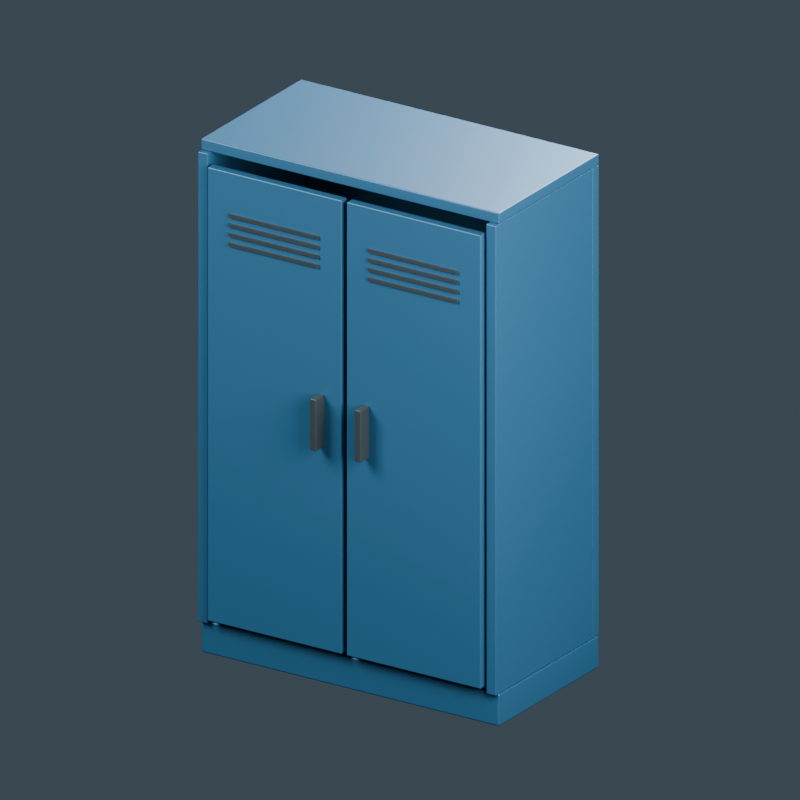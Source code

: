 # Source: tool-cabinet.blend  (saved by Blender 4.0.36; exported with 4.5.12 LTS)
import bpy
from mathutils import Matrix  # noqa: F401  (used for matrix-valued properties, if any)

bpy.ops.wm.read_factory_settings(use_empty=True)
scene = bpy.context.scene
scene.name = 'Scene'

# ---- materials (node trees are filled in below, after node groups)
mat_industrial_blue_enamel = bpy.data.materials.new('Industrial blue enamel')
mat_industrial_blue_enamel.diffuse_color = (0.02452, 0.1065, 0.2049, 1.0)
mat_galvanized_shelves = bpy.data.materials.new('Galvanized shelves')
mat_galvanized_shelves.diffuse_color = (0.2957, 0.3547, 0.3547, 1.0)
mat_black_handles = bpy.data.materials.new('Black handles')
mat_black_handles.diffuse_color = (0.02198, 0.03007, 0.0331, 1.0)

# ---- material node trees
mat_industrial_blue_enamel.use_nodes = True; mat_industrial_blue_enamel.node_tree.nodes.clear()
_N = mat_industrial_blue_enamel.node_tree.nodes; _L = mat_industrial_blue_enamel.node_tree.links
n0 = _N.new('ShaderNodeBsdfPrincipled'); n0.name = 'Principled BSDF'; n0.location = (10, 300)
n0.inputs[0].default_value = (0.02452, 0.1065, 0.2049, 1.0)
n0.inputs[1].default_value = 0.35
n0.inputs[2].default_value = 0.45
n0.inputs[3].default_value = 1.45
n1 = _N.new('ShaderNodeOutputMaterial'); n1.name = 'Material Output'; n1.location = (300, 300)
_L.new(n0.outputs[0], n1.inputs[0])
n1.is_active_output = True
mat_galvanized_shelves.use_nodes = True; mat_galvanized_shelves.node_tree.nodes.clear()
_N = mat_galvanized_shelves.node_tree.nodes; _L = mat_galvanized_shelves.node_tree.links
n0 = _N.new('ShaderNodeBsdfPrincipled'); n0.name = 'Principled BSDF'; n0.location = (10, 300)
n0.inputs[0].default_value = (0.2957, 0.3547, 0.3547, 1.0)
n0.inputs[1].default_value = 0.65
n0.inputs[2].default_value = 0.45
n0.inputs[3].default_value = 1.45
n1 = _N.new('ShaderNodeOutputMaterial'); n1.name = 'Material Output'; n1.location = (300, 300)
_L.new(n0.outputs[0], n1.inputs[0])
n1.is_active_output = True
mat_black_handles.use_nodes = True; mat_black_handles.node_tree.nodes.clear()
_N = mat_black_handles.node_tree.nodes; _L = mat_black_handles.node_tree.links
n0 = _N.new('ShaderNodeBsdfPrincipled'); n0.name = 'Principled BSDF'; n0.location = (10, 300)
n0.inputs[0].default_value = (0.02198, 0.03007, 0.0331, 1.0)
n0.inputs[2].default_value = 0.45
n0.inputs[3].default_value = 1.45
n1 = _N.new('ShaderNodeOutputMaterial'); n1.name = 'Material Output'; n1.location = (300, 300)
_L.new(n0.outputs[0], n1.inputs[0])
n1.is_active_output = True

# ---- world
world_slate_studio = bpy.data.worlds.new('Slate studio'); scene.world = world_slate_studio
world_slate_studio.use_nodes = True; world_slate_studio.node_tree.nodes.clear()
_N = world_slate_studio.node_tree.nodes; _L = world_slate_studio.node_tree.links
n0 = _N.new('ShaderNodeBackground'); n0.name = 'Background'; n0.location = (10, 300)
n0.inputs[0].default_value = (0.1, 0.14, 0.18, 1.0)
n0.inputs[1].default_value = 0.5
n1 = _N.new('ShaderNodeOutputWorld'); n1.name = 'World Output'; n1.location = (300, 300)
_L.new(n0.outputs[0], n1.inputs[0])
n1.is_active_output = True
world_slate_studio.use_sun_shadow = False
world_slate_studio.sun_shadow_jitter_overblur = 0.0

# ---- cameras
cam_camera = bpy.data.cameras.new('Camera')
cam_camera.type = 'ORTHO'
cam_camera.ortho_scale = 2.7

# ---- lights
light_area = bpy.data.lights.new('Area', 'AREA')
light_area.transmission_factor = 0.0
light_area.energy = 592.3
light_area.shadow_maximum_resolution = 0.006
light_area.use_absolute_resolution = True
light_area.size = 2.7
light_area.size_y = 1.0
light_area_001 = bpy.data.lights.new('Area.001', 'AREA')
light_area_001.transmission_factor = 0.0
light_area_001.energy = 410.1
light_area_001.shadow_maximum_resolution = 0.006
light_area_001.use_absolute_resolution = True
light_area_001.size = 2.7
light_area_001.size_y = 1.0
light_area_002 = bpy.data.lights.new('Area.002', 'AREA')
light_area_002.transmission_factor = 0.0
light_area_002.energy = 683.4
light_area_002.shadow_maximum_resolution = 0.006
light_area_002.use_absolute_resolution = True
light_area_002.size = 2.7
light_area_002.size_y = 1.0

# ---- meshes
me_cube = bpy.data.meshes.new('Cube')
me_cube.from_pydata([(-0.6, -0.31, -0.06), (-0.6, -0.31, 0.06), (-0.6, 0.31, -0.06), (-0.6, 0.31, 0.06), (0.6, -0.31, -0.06), (0.6, -0.31, 0.06), (0.6, 0.31, -0.06), (0.6, 0.31, 0.06)], [], [(0, 1, 3, 2), (2, 3, 7, 6), (6, 7, 5, 4), (4, 5, 1, 0), (2, 6, 4, 0), (7, 3, 1, 5)])
_uv = me_cube.uv_layers.new(name='UVMap')
_uv.uv.foreach_set('vector', [0.375, 0.0, 0.625, 0.0, 0.625, 0.25, 0.375, 0.25, 0.375, 0.25, 0.625, 0.25, 0.625, 0.5, 0.375, 0.5, 0.375, 0.5, 0.625, 0.5, 0.625, 0.75, 0.375, 0.75, 0.375, 0.75, 0.625, 0.75, 0.625, 1.0, 0.375, 1.0, 0.125, 0.5, 0.375, 0.5, 0.375, 0.75, 0.125, 0.75, 0.625, 0.5, 0.875, 0.5, 0.875, 0.75, 0.625, 0.75])
me_cube.materials.append(mat_industrial_blue_enamel)
me_cube.update()
me_cube_001 = bpy.data.meshes.new('Cube.001')
me_cube_001.from_pydata([(-0.6, -0.02, -0.86), (-0.6, -0.02, 0.86), (-0.6, 0.02, -0.86), (-0.6, 0.02, 0.86), (0.6, -0.02, -0.86), (0.6, -0.02, 0.86), (0.6, 0.02, -0.86), (0.6, 0.02, 0.86)], [], [(0, 1, 3, 2), (2, 3, 7, 6), (6, 7, 5, 4), (4, 5, 1, 0), (2, 6, 4, 0), (7, 3, 1, 5)])
_uv = me_cube_001.uv_layers.new(name='UVMap')
_uv.uv.foreach_set('vector', [0.375, 0.0, 0.625, 0.0, 0.625, 0.25, 0.375, 0.25, 0.375, 0.25, 0.625, 0.25, 0.625, 0.5, 0.375, 0.5, 0.375, 0.5, 0.625, 0.5, 0.625, 0.75, 0.375, 0.75, 0.375, 0.75, 0.625, 0.75, 0.625, 1.0, 0.375, 1.0, 0.125, 0.5, 0.375, 0.5, 0.375, 0.75, 0.125, 0.75, 0.625, 0.5, 0.875, 0.5, 0.875, 0.75, 0.625, 0.75])
me_cube_001.materials.append(mat_industrial_blue_enamel)
me_cube_001.update()
me_cube_002 = bpy.data.meshes.new('Cube.002')
me_cube_002.from_pydata([(-0.02, -0.3, -0.86), (-0.02, -0.3, 0.86), (-0.02, 0.3, -0.86), (-0.02, 0.3, 0.86), (0.02, -0.3, -0.86), (0.02, -0.3, 0.86), (0.02, 0.3, -0.86), (0.02, 0.3, 0.86)], [], [(0, 1, 3, 2), (2, 3, 7, 6), (6, 7, 5, 4), (4, 5, 1, 0), (2, 6, 4, 0), (7, 3, 1, 5)])
_uv = me_cube_002.uv_layers.new(name='UVMap')
_uv.uv.foreach_set('vector', [0.375, 0.0, 0.625, 0.0, 0.625, 0.25, 0.375, 0.25, 0.375, 0.25, 0.625, 0.25, 0.625, 0.5, 0.375, 0.5, 0.375, 0.5, 0.625, 0.5, 0.625, 0.75, 0.375, 0.75, 0.375, 0.75, 0.625, 0.75, 0.625, 1.0, 0.375, 1.0, 0.125, 0.5, 0.375, 0.5, 0.375, 0.75, 0.125, 0.75, 0.625, 0.5, 0.875, 0.5, 0.875, 0.75, 0.625, 0.75])
me_cube_002.materials.append(mat_industrial_blue_enamel)
me_cube_002.update()
me_cube_003 = bpy.data.meshes.new('Cube.003')
me_cube_003.from_pydata([(-0.02, -0.3, -0.86), (-0.02, -0.3, 0.86), (-0.02, 0.3, -0.86), (-0.02, 0.3, 0.86), (0.02, -0.3, -0.86), (0.02, -0.3, 0.86), (0.02, 0.3, -0.86), (0.02, 0.3, 0.86)], [], [(0, 1, 3, 2), (2, 3, 7, 6), (6, 7, 5, 4), (4, 5, 1, 0), (2, 6, 4, 0), (7, 3, 1, 5)])
_uv = me_cube_003.uv_layers.new(name='UVMap')
_uv.uv.foreach_set('vector', [0.375, 0.0, 0.625, 0.0, 0.625, 0.25, 0.375, 0.25, 0.375, 0.25, 0.625, 0.25, 0.625, 0.5, 0.375, 0.5, 0.375, 0.5, 0.625, 0.5, 0.625, 0.75, 0.375, 0.75, 0.375, 0.75, 0.625, 0.75, 0.625, 1.0, 0.375, 1.0, 0.125, 0.5, 0.375, 0.5, 0.375, 0.75, 0.125, 0.75, 0.625, 0.5, 0.875, 0.5, 0.875, 0.75, 0.625, 0.75])
me_cube_003.materials.append(mat_industrial_blue_enamel)
me_cube_003.update()
me_cube_004 = bpy.data.meshes.new('Cube.004')
me_cube_004.from_pydata([(-0.6, -0.31, -0.02), (-0.6, -0.31, 0.02), (-0.6, 0.31, -0.02), (-0.6, 0.31, 0.02), (0.6, -0.31, -0.02), (0.6, -0.31, 0.02), (0.6, 0.31, -0.02), (0.6, 0.31, 0.02)], [], [(0, 1, 3, 2), (2, 3, 7, 6), (6, 7, 5, 4), (4, 5, 1, 0), (2, 6, 4, 0), (7, 3, 1, 5)])
_uv = me_cube_004.uv_layers.new(name='UVMap')
_uv.uv.foreach_set('vector', [0.375, 0.0, 0.625, 0.0, 0.625, 0.25, 0.375, 0.25, 0.375, 0.25, 0.625, 0.25, 0.625, 0.5, 0.375, 0.5, 0.375, 0.5, 0.625, 0.5, 0.625, 0.75, 0.375, 0.75, 0.375, 0.75, 0.625, 0.75, 0.625, 1.0, 0.375, 1.0, 0.125, 0.5, 0.375, 0.5, 0.375, 0.75, 0.125, 0.75, 0.625, 0.5, 0.875, 0.5, 0.875, 0.75, 0.625, 0.75])
me_cube_004.materials.append(mat_industrial_blue_enamel)
me_cube_004.update()
me_cube_005 = bpy.data.meshes.new('Cube.005')
me_cube_005.from_pydata([(-0.55, -0.265, -0.0125), (-0.55, -0.265, 0.0125), (-0.55, 0.265, -0.0125), (-0.55, 0.265, 0.0125), (0.55, -0.265, -0.0125), (0.55, -0.265, 0.0125), (0.55, 0.265, -0.0125), (0.55, 0.265, 0.0125)], [], [(0, 1, 3, 2), (2, 3, 7, 6), (6, 7, 5, 4), (4, 5, 1, 0), (2, 6, 4, 0), (7, 3, 1, 5)])
_uv = me_cube_005.uv_layers.new(name='UVMap')
_uv.uv.foreach_set('vector', [0.375, 0.0, 0.625, 0.0, 0.625, 0.25, 0.375, 0.25, 0.375, 0.25, 0.625, 0.25, 0.625, 0.5, 0.375, 0.5, 0.375, 0.5, 0.625, 0.5, 0.625, 0.75, 0.375, 0.75, 0.375, 0.75, 0.625, 0.75, 0.625, 1.0, 0.375, 1.0, 0.125, 0.5, 0.375, 0.5, 0.375, 0.75, 0.125, 0.75, 0.625, 0.5, 0.875, 0.5, 0.875, 0.75, 0.625, 0.75])
me_cube_005.materials.append(mat_galvanized_shelves)
me_cube_005.update()
me_cube_006 = bpy.data.meshes.new('Cube.006')
me_cube_006.from_pydata([(-0.55, -0.265, -0.0125), (-0.55, -0.265, 0.0125), (-0.55, 0.265, -0.0125), (-0.55, 0.265, 0.0125), (0.55, -0.265, -0.0125), (0.55, -0.265, 0.0125), (0.55, 0.265, -0.0125), (0.55, 0.265, 0.0125)], [], [(0, 1, 3, 2), (2, 3, 7, 6), (6, 7, 5, 4), (4, 5, 1, 0), (2, 6, 4, 0), (7, 3, 1, 5)])
_uv = me_cube_006.uv_layers.new(name='UVMap')
_uv.uv.foreach_set('vector', [0.375, 0.0, 0.625, 0.0, 0.625, 0.25, 0.375, 0.25, 0.375, 0.25, 0.625, 0.25, 0.625, 0.5, 0.375, 0.5, 0.375, 0.5, 0.625, 0.5, 0.625, 0.75, 0.375, 0.75, 0.375, 0.75, 0.625, 0.75, 0.625, 1.0, 0.375, 1.0, 0.125, 0.5, 0.375, 0.5, 0.375, 0.75, 0.125, 0.75, 0.625, 0.5, 0.875, 0.5, 0.875, 0.75, 0.625, 0.75])
me_cube_006.materials.append(mat_galvanized_shelves)
me_cube_006.update()
me_cube_007 = bpy.data.meshes.new('Cube.007')
me_cube_007.from_pydata([(-0.55, -0.265, -0.0125), (-0.55, -0.265, 0.0125), (-0.55, 0.265, -0.0125), (-0.55, 0.265, 0.0125), (0.55, -0.265, -0.0125), (0.55, -0.265, 0.0125), (0.55, 0.265, -0.0125), (0.55, 0.265, 0.0125)], [], [(0, 1, 3, 2), (2, 3, 7, 6), (6, 7, 5, 4), (4, 5, 1, 0), (2, 6, 4, 0), (7, 3, 1, 5)])
_uv = me_cube_007.uv_layers.new(name='UVMap')
_uv.uv.foreach_set('vector', [0.375, 0.0, 0.625, 0.0, 0.625, 0.25, 0.375, 0.25, 0.375, 0.25, 0.625, 0.25, 0.625, 0.5, 0.375, 0.5, 0.375, 0.5, 0.625, 0.5, 0.625, 0.75, 0.375, 0.75, 0.375, 0.75, 0.625, 0.75, 0.625, 1.0, 0.375, 1.0, 0.125, 0.5, 0.375, 0.5, 0.375, 0.75, 0.125, 0.75, 0.625, 0.5, 0.875, 0.5, 0.875, 0.75, 0.625, 0.75])
me_cube_007.materials.append(mat_galvanized_shelves)
me_cube_007.update()
me_cube_008 = bpy.data.meshes.new('Cube.008')
me_cube_008.from_pydata([(-0.27, -0.0175, -0.83), (-0.27, -0.0175, 0.83), (-0.27, 0.0175, -0.83), (-0.27, 0.0175, 0.83), (0.27, -0.0175, -0.83), (0.27, -0.0175, 0.83), (0.27, 0.0175, -0.83), (0.27, 0.0175, 0.83)], [], [(0, 1, 3, 2), (2, 3, 7, 6), (6, 7, 5, 4), (4, 5, 1, 0), (2, 6, 4, 0), (7, 3, 1, 5)])
_uv = me_cube_008.uv_layers.new(name='UVMap')
_uv.uv.foreach_set('vector', [0.375, 0.0, 0.625, 0.0, 0.625, 0.25, 0.375, 0.25, 0.375, 0.25, 0.625, 0.25, 0.625, 0.5, 0.375, 0.5, 0.375, 0.5, 0.625, 0.5, 0.625, 0.75, 0.375, 0.75, 0.375, 0.75, 0.625, 0.75, 0.625, 1.0, 0.375, 1.0, 0.125, 0.5, 0.375, 0.5, 0.375, 0.75, 0.125, 0.75, 0.625, 0.5, 0.875, 0.5, 0.875, 0.75, 0.625, 0.75])
me_cube_008.materials.append(mat_industrial_blue_enamel)
me_cube_008.update()
me_cube_009 = bpy.data.meshes.new('Cube.009')
me_cube_009.from_pydata([(-0.0125, -0.0275, -0.095), (-0.0125, -0.0275, 0.095), (-0.0125, 0.0275, -0.095), (-0.0125, 0.0275, 0.095), (0.0125, -0.0275, -0.095), (0.0125, -0.0275, 0.095), (0.0125, 0.0275, -0.095), (0.0125, 0.0275, 0.095)], [], [(0, 1, 3, 2), (2, 3, 7, 6), (6, 7, 5, 4), (4, 5, 1, 0), (2, 6, 4, 0), (7, 3, 1, 5)])
_uv = me_cube_009.uv_layers.new(name='UVMap')
_uv.uv.foreach_set('vector', [0.375, 0.0, 0.625, 0.0, 0.625, 0.25, 0.375, 0.25, 0.375, 0.25, 0.625, 0.25, 0.625, 0.5, 0.375, 0.5, 0.375, 0.5, 0.625, 0.5, 0.625, 0.75, 0.375, 0.75, 0.375, 0.75, 0.625, 0.75, 0.625, 1.0, 0.375, 1.0, 0.125, 0.5, 0.375, 0.5, 0.375, 0.75, 0.125, 0.75, 0.625, 0.5, 0.875, 0.5, 0.875, 0.75, 0.625, 0.75])
me_cube_009.materials.append(mat_black_handles)
me_cube_009.update()
me_cube_010 = bpy.data.meshes.new('Cube.010')
me_cube_010.from_pydata([(-0.18, -0.004, -0.006), (-0.18, -0.004, 0.006), (-0.18, 0.004, -0.006), (-0.18, 0.004, 0.006), (0.18, -0.004, -0.006), (0.18, -0.004, 0.006), (0.18, 0.004, -0.006), (0.18, 0.004, 0.006)], [], [(0, 1, 3, 2), (2, 3, 7, 6), (6, 7, 5, 4), (4, 5, 1, 0), (2, 6, 4, 0), (7, 3, 1, 5)])
_uv = me_cube_010.uv_layers.new(name='UVMap')
_uv.uv.foreach_set('vector', [0.375, 0.0, 0.625, 0.0, 0.625, 0.25, 0.375, 0.25, 0.375, 0.25, 0.625, 0.25, 0.625, 0.5, 0.375, 0.5, 0.375, 0.5, 0.625, 0.5, 0.625, 0.75, 0.375, 0.75, 0.375, 0.75, 0.625, 0.75, 0.625, 1.0, 0.375, 1.0, 0.125, 0.5, 0.375, 0.5, 0.375, 0.75, 0.125, 0.75, 0.625, 0.5, 0.875, 0.5, 0.875, 0.75, 0.625, 0.75])
me_cube_010.materials.append(mat_black_handles)
me_cube_010.update()
me_cube_011 = bpy.data.meshes.new('Cube.011')
me_cube_011.from_pydata([(-0.18, -0.004, -0.006), (-0.18, -0.004, 0.006), (-0.18, 0.004, -0.006), (-0.18, 0.004, 0.006), (0.18, -0.004, -0.006), (0.18, -0.004, 0.006), (0.18, 0.004, -0.006), (0.18, 0.004, 0.006)], [], [(0, 1, 3, 2), (2, 3, 7, 6), (6, 7, 5, 4), (4, 5, 1, 0), (2, 6, 4, 0), (7, 3, 1, 5)])
_uv = me_cube_011.uv_layers.new(name='UVMap')
_uv.uv.foreach_set('vector', [0.375, 0.0, 0.625, 0.0, 0.625, 0.25, 0.375, 0.25, 0.375, 0.25, 0.625, 0.25, 0.625, 0.5, 0.375, 0.5, 0.375, 0.5, 0.625, 0.5, 0.625, 0.75, 0.375, 0.75, 0.375, 0.75, 0.625, 0.75, 0.625, 1.0, 0.375, 1.0, 0.125, 0.5, 0.375, 0.5, 0.375, 0.75, 0.125, 0.75, 0.625, 0.5, 0.875, 0.5, 0.875, 0.75, 0.625, 0.75])
me_cube_011.materials.append(mat_black_handles)
me_cube_011.update()
me_cube_012 = bpy.data.meshes.new('Cube.012')
me_cube_012.from_pydata([(-0.18, -0.004, -0.006), (-0.18, -0.004, 0.006), (-0.18, 0.004, -0.006), (-0.18, 0.004, 0.006), (0.18, -0.004, -0.006), (0.18, -0.004, 0.006), (0.18, 0.004, -0.006), (0.18, 0.004, 0.006)], [], [(0, 1, 3, 2), (2, 3, 7, 6), (6, 7, 5, 4), (4, 5, 1, 0), (2, 6, 4, 0), (7, 3, 1, 5)])
_uv = me_cube_012.uv_layers.new(name='UVMap')
_uv.uv.foreach_set('vector', [0.375, 0.0, 0.625, 0.0, 0.625, 0.25, 0.375, 0.25, 0.375, 0.25, 0.625, 0.25, 0.625, 0.5, 0.375, 0.5, 0.375, 0.5, 0.625, 0.5, 0.625, 0.75, 0.375, 0.75, 0.375, 0.75, 0.625, 0.75, 0.625, 1.0, 0.375, 1.0, 0.125, 0.5, 0.375, 0.5, 0.375, 0.75, 0.125, 0.75, 0.625, 0.5, 0.875, 0.5, 0.875, 0.75, 0.625, 0.75])
me_cube_012.materials.append(mat_black_handles)
me_cube_012.update()
me_cube_013 = bpy.data.meshes.new('Cube.013')
me_cube_013.from_pydata([(-0.18, -0.004, -0.006), (-0.18, -0.004, 0.006), (-0.18, 0.004, -0.006), (-0.18, 0.004, 0.006), (0.18, -0.004, -0.006), (0.18, -0.004, 0.006), (0.18, 0.004, -0.006), (0.18, 0.004, 0.006)], [], [(0, 1, 3, 2), (2, 3, 7, 6), (6, 7, 5, 4), (4, 5, 1, 0), (2, 6, 4, 0), (7, 3, 1, 5)])
_uv = me_cube_013.uv_layers.new(name='UVMap')
_uv.uv.foreach_set('vector', [0.375, 0.0, 0.625, 0.0, 0.625, 0.25, 0.375, 0.25, 0.375, 0.25, 0.625, 0.25, 0.625, 0.5, 0.375, 0.5, 0.375, 0.5, 0.625, 0.5, 0.625, 0.75, 0.375, 0.75, 0.375, 0.75, 0.625, 0.75, 0.625, 1.0, 0.375, 1.0, 0.125, 0.5, 0.375, 0.5, 0.375, 0.75, 0.125, 0.75, 0.625, 0.5, 0.875, 0.5, 0.875, 0.75, 0.625, 0.75])
me_cube_013.materials.append(mat_black_handles)
me_cube_013.update()
me_cube_014 = bpy.data.meshes.new('Cube.014')
me_cube_014.from_pydata([(-0.27, -0.0175, -0.83), (-0.27, -0.0175, 0.83), (-0.27, 0.0175, -0.83), (-0.27, 0.0175, 0.83), (0.27, -0.0175, -0.83), (0.27, -0.0175, 0.83), (0.27, 0.0175, -0.83), (0.27, 0.0175, 0.83)], [], [(0, 1, 3, 2), (2, 3, 7, 6), (6, 7, 5, 4), (4, 5, 1, 0), (2, 6, 4, 0), (7, 3, 1, 5)])
_uv = me_cube_014.uv_layers.new(name='UVMap')
_uv.uv.foreach_set('vector', [0.375, 0.0, 0.625, 0.0, 0.625, 0.25, 0.375, 0.25, 0.375, 0.25, 0.625, 0.25, 0.625, 0.5, 0.375, 0.5, 0.375, 0.5, 0.625, 0.5, 0.625, 0.75, 0.375, 0.75, 0.375, 0.75, 0.625, 0.75, 0.625, 1.0, 0.375, 1.0, 0.125, 0.5, 0.375, 0.5, 0.375, 0.75, 0.125, 0.75, 0.625, 0.5, 0.875, 0.5, 0.875, 0.75, 0.625, 0.75])
me_cube_014.materials.append(mat_industrial_blue_enamel)
me_cube_014.update()
me_cube_015 = bpy.data.meshes.new('Cube.015')
me_cube_015.from_pydata([(-0.0125, -0.0275, -0.095), (-0.0125, -0.0275, 0.095), (-0.0125, 0.0275, -0.095), (-0.0125, 0.0275, 0.095), (0.0125, -0.0275, -0.095), (0.0125, -0.0275, 0.095), (0.0125, 0.0275, -0.095), (0.0125, 0.0275, 0.095)], [], [(0, 1, 3, 2), (2, 3, 7, 6), (6, 7, 5, 4), (4, 5, 1, 0), (2, 6, 4, 0), (7, 3, 1, 5)])
_uv = me_cube_015.uv_layers.new(name='UVMap')
_uv.uv.foreach_set('vector', [0.375, 0.0, 0.625, 0.0, 0.625, 0.25, 0.375, 0.25, 0.375, 0.25, 0.625, 0.25, 0.625, 0.5, 0.375, 0.5, 0.375, 0.5, 0.625, 0.5, 0.625, 0.75, 0.375, 0.75, 0.375, 0.75, 0.625, 0.75, 0.625, 1.0, 0.375, 1.0, 0.125, 0.5, 0.375, 0.5, 0.375, 0.75, 0.125, 0.75, 0.625, 0.5, 0.875, 0.5, 0.875, 0.75, 0.625, 0.75])
me_cube_015.materials.append(mat_black_handles)
me_cube_015.update()
me_cube_016 = bpy.data.meshes.new('Cube.016')
me_cube_016.from_pydata([(-0.18, -0.004, -0.006), (-0.18, -0.004, 0.006), (-0.18, 0.004, -0.006), (-0.18, 0.004, 0.006), (0.18, -0.004, -0.006), (0.18, -0.004, 0.006), (0.18, 0.004, -0.006), (0.18, 0.004, 0.006)], [], [(0, 1, 3, 2), (2, 3, 7, 6), (6, 7, 5, 4), (4, 5, 1, 0), (2, 6, 4, 0), (7, 3, 1, 5)])
_uv = me_cube_016.uv_layers.new(name='UVMap')
_uv.uv.foreach_set('vector', [0.375, 0.0, 0.625, 0.0, 0.625, 0.25, 0.375, 0.25, 0.375, 0.25, 0.625, 0.25, 0.625, 0.5, 0.375, 0.5, 0.375, 0.5, 0.625, 0.5, 0.625, 0.75, 0.375, 0.75, 0.375, 0.75, 0.625, 0.75, 0.625, 1.0, 0.375, 1.0, 0.125, 0.5, 0.375, 0.5, 0.375, 0.75, 0.125, 0.75, 0.625, 0.5, 0.875, 0.5, 0.875, 0.75, 0.625, 0.75])
me_cube_016.materials.append(mat_black_handles)
me_cube_016.update()
me_cube_017 = bpy.data.meshes.new('Cube.017')
me_cube_017.from_pydata([(-0.18, -0.004, -0.006), (-0.18, -0.004, 0.006), (-0.18, 0.004, -0.006), (-0.18, 0.004, 0.006), (0.18, -0.004, -0.006), (0.18, -0.004, 0.006), (0.18, 0.004, -0.006), (0.18, 0.004, 0.006)], [], [(0, 1, 3, 2), (2, 3, 7, 6), (6, 7, 5, 4), (4, 5, 1, 0), (2, 6, 4, 0), (7, 3, 1, 5)])
_uv = me_cube_017.uv_layers.new(name='UVMap')
_uv.uv.foreach_set('vector', [0.375, 0.0, 0.625, 0.0, 0.625, 0.25, 0.375, 0.25, 0.375, 0.25, 0.625, 0.25, 0.625, 0.5, 0.375, 0.5, 0.375, 0.5, 0.625, 0.5, 0.625, 0.75, 0.375, 0.75, 0.375, 0.75, 0.625, 0.75, 0.625, 1.0, 0.375, 1.0, 0.125, 0.5, 0.375, 0.5, 0.375, 0.75, 0.125, 0.75, 0.625, 0.5, 0.875, 0.5, 0.875, 0.75, 0.625, 0.75])
me_cube_017.materials.append(mat_black_handles)
me_cube_017.update()
me_cube_018 = bpy.data.meshes.new('Cube.018')
me_cube_018.from_pydata([(-0.18, -0.004, -0.006), (-0.18, -0.004, 0.006), (-0.18, 0.004, -0.006), (-0.18, 0.004, 0.006), (0.18, -0.004, -0.006), (0.18, -0.004, 0.006), (0.18, 0.004, -0.006), (0.18, 0.004, 0.006)], [], [(0, 1, 3, 2), (2, 3, 7, 6), (6, 7, 5, 4), (4, 5, 1, 0), (2, 6, 4, 0), (7, 3, 1, 5)])
_uv = me_cube_018.uv_layers.new(name='UVMap')
_uv.uv.foreach_set('vector', [0.375, 0.0, 0.625, 0.0, 0.625, 0.25, 0.375, 0.25, 0.375, 0.25, 0.625, 0.25, 0.625, 0.5, 0.375, 0.5, 0.375, 0.5, 0.625, 0.5, 0.625, 0.75, 0.375, 0.75, 0.375, 0.75, 0.625, 0.75, 0.625, 1.0, 0.375, 1.0, 0.125, 0.5, 0.375, 0.5, 0.375, 0.75, 0.125, 0.75, 0.625, 0.5, 0.875, 0.5, 0.875, 0.75, 0.625, 0.75])
me_cube_018.materials.append(mat_black_handles)
me_cube_018.update()
me_cube_019 = bpy.data.meshes.new('Cube.019')
me_cube_019.from_pydata([(-0.18, -0.004, -0.006), (-0.18, -0.004, 0.006), (-0.18, 0.004, -0.006), (-0.18, 0.004, 0.006), (0.18, -0.004, -0.006), (0.18, -0.004, 0.006), (0.18, 0.004, -0.006), (0.18, 0.004, 0.006)], [], [(0, 1, 3, 2), (2, 3, 7, 6), (6, 7, 5, 4), (4, 5, 1, 0), (2, 6, 4, 0), (7, 3, 1, 5)])
_uv = me_cube_019.uv_layers.new(name='UVMap')
_uv.uv.foreach_set('vector', [0.375, 0.0, 0.625, 0.0, 0.625, 0.25, 0.375, 0.25, 0.375, 0.25, 0.625, 0.25, 0.625, 0.5, 0.375, 0.5, 0.375, 0.5, 0.625, 0.5, 0.625, 0.75, 0.375, 0.75, 0.375, 0.75, 0.625, 0.75, 0.625, 1.0, 0.375, 1.0, 0.125, 0.5, 0.375, 0.5, 0.375, 0.75, 0.125, 0.75, 0.625, 0.5, 0.875, 0.5, 0.875, 0.75, 0.625, 0.75])
me_cube_019.materials.append(mat_black_handles)
me_cube_019.update()

# ---- objects
ob_asset_toolcabinet = bpy.data.objects.new('ASSET_ToolCabinet', None)
ob_cabinet_base = bpy.data.objects.new('CABINET_Base', me_cube)
ob_cabinet_back = bpy.data.objects.new('CABINET_Back', me_cube_001)
ob_cabinet_side_001 = bpy.data.objects.new('CABINET_Side.001', me_cube_002)
ob_cabinet_side = bpy.data.objects.new('CABINET_Side', me_cube_003)
ob_cabinet_top = bpy.data.objects.new('CABINET_Top', me_cube_004)
ob_cabinet_shelf_0 = bpy.data.objects.new('CABINET_Shelf_0', me_cube_005)
ob_cabinet_shelf_1 = bpy.data.objects.new('CABINET_Shelf_1', me_cube_006)
ob_cabinet_shelf_2 = bpy.data.objects.new('CABINET_Shelf_2', me_cube_007)
ob_movable_leftleaf = bpy.data.objects.new('MOVABLE_LeftLeaf', None)
ob_left_door = bpy.data.objects.new('Left_Door', me_cube_008)
ob_left_handle = bpy.data.objects.new('Left_Handle', me_cube_009)
ob_left_vent_0 = bpy.data.objects.new('Left_Vent_0', me_cube_010)
ob_left_vent_1 = bpy.data.objects.new('Left_Vent_1', me_cube_011)
ob_left_vent_2 = bpy.data.objects.new('Left_Vent_2', me_cube_012)
ob_left_vent_3 = bpy.data.objects.new('Left_Vent_3', me_cube_013)
ob_movable_rightleaf = bpy.data.objects.new('MOVABLE_RightLeaf', None)
ob_right_door = bpy.data.objects.new('Right_Door', me_cube_014)
ob_right_handle = bpy.data.objects.new('Right_Handle', me_cube_015)
ob_right_vent_0 = bpy.data.objects.new('Right_Vent_0', me_cube_016)
ob_right_vent_1 = bpy.data.objects.new('Right_Vent_1', me_cube_017)
ob_right_vent_2 = bpy.data.objects.new('Right_Vent_2', me_cube_018)
ob_right_vent_3 = bpy.data.objects.new('Right_Vent_3', me_cube_019)
ob_studio_key = bpy.data.objects.new('STUDIO_Key', light_area)
ob_studio_fill = bpy.data.objects.new('STUDIO_Fill', light_area_001)
ob_studio_rim = bpy.data.objects.new('STUDIO_Rim', light_area_002)
ob_studio_camera = bpy.data.objects.new('STUDIO_Camera', cam_camera)

# ---- transforms, parenting, visibility, modifiers, constraints
ob_asset_toolcabinet.location = (0.0, 0.0, 0.0)
ob_cabinet_base.parent = ob_asset_toolcabinet
ob_cabinet_base.location = (0.0, 0.0, 0.06)
_m = ob_cabinet_base.modifiers.new('Manufactured edge', 'BEVEL')
_m.width = 0.008
_m.width_pct = 0.008
_m.segments = 2
_m = ob_cabinet_base.modifiers.new('Corner normals', 'WEIGHTED_NORMAL')
ob_cabinet_back.parent = ob_asset_toolcabinet
ob_cabinet_back.location = (0.0, 0.29, 0.98)
_m = ob_cabinet_back.modifiers.new('Manufactured edge', 'BEVEL')
_m.width = 0.004
_m.width_pct = 0.004
_m.segments = 2
_m = ob_cabinet_back.modifiers.new('Corner normals', 'WEIGHTED_NORMAL')
ob_cabinet_side_001.parent = ob_asset_toolcabinet
ob_cabinet_side_001.location = (-0.58, -0.03, 0.98)
_m = ob_cabinet_side_001.modifiers.new('Manufactured edge', 'BEVEL')
_m.width = 0.004
_m.width_pct = 0.004
_m.segments = 2
_m = ob_cabinet_side_001.modifiers.new('Corner normals', 'WEIGHTED_NORMAL')
ob_cabinet_side.parent = ob_asset_toolcabinet
ob_cabinet_side.location = (0.58, -0.03, 0.98)
_m = ob_cabinet_side.modifiers.new('Manufactured edge', 'BEVEL')
_m.width = 0.004
_m.width_pct = 0.004
_m.segments = 2
_m = ob_cabinet_side.modifiers.new('Corner normals', 'WEIGHTED_NORMAL')
ob_cabinet_top.parent = ob_asset_toolcabinet
ob_cabinet_top.location = (0.0, 0.0, 1.86)
_m = ob_cabinet_top.modifiers.new('Manufactured edge', 'BEVEL')
_m.width = 0.004
_m.width_pct = 0.004
_m.segments = 2
_m = ob_cabinet_top.modifiers.new('Corner normals', 'WEIGHTED_NORMAL')
ob_cabinet_shelf_0.parent = ob_asset_toolcabinet
ob_cabinet_shelf_0.location = (0.0, 0.0, 0.35)
_m = ob_cabinet_shelf_0.modifiers.new('Manufactured edge', 'BEVEL')
_m.width = 0.002
_m.width_pct = 0.002
_m.segments = 2
_m = ob_cabinet_shelf_0.modifiers.new('Corner normals', 'WEIGHTED_NORMAL')
ob_cabinet_shelf_1.parent = ob_asset_toolcabinet
ob_cabinet_shelf_1.location = (0.0, 0.0, 0.82)
_m = ob_cabinet_shelf_1.modifiers.new('Manufactured edge', 'BEVEL')
_m.width = 0.002
_m.width_pct = 0.002
_m.segments = 2
_m = ob_cabinet_shelf_1.modifiers.new('Corner normals', 'WEIGHTED_NORMAL')
ob_cabinet_shelf_2.parent = ob_asset_toolcabinet
ob_cabinet_shelf_2.location = (0.0, 0.0, 1.3)
_m = ob_cabinet_shelf_2.modifiers.new('Manufactured edge', 'BEVEL')
_m.width = 0.002
_m.width_pct = 0.002
_m.segments = 2
_m = ob_cabinet_shelf_2.modifiers.new('Corner normals', 'WEIGHTED_NORMAL')
ob_movable_leftleaf.parent = ob_asset_toolcabinet
ob_movable_leftleaf.location = (-0.55, -0.33, 0.14)
ob_left_door.parent = ob_movable_leftleaf
ob_left_door.location = (0.27, 0.0, 0.83)
_m = ob_left_door.modifiers.new('Manufactured edge', 'BEVEL')
_m.width = 0.004
_m.width_pct = 0.004
_m.segments = 2
_m = ob_left_door.modifiers.new('Corner normals', 'WEIGHTED_NORMAL')
ob_left_handle.parent = ob_movable_leftleaf
ob_left_handle.location = (0.46, -0.045, 0.84)
_m = ob_left_handle.modifiers.new('Manufactured edge', 'BEVEL')
_m.width = 0.004
_m.width_pct = 0.004
_m.segments = 2
_m = ob_left_handle.modifiers.new('Corner normals', 'WEIGHTED_NORMAL')
ob_left_vent_0.parent = ob_movable_leftleaf
ob_left_vent_0.location = (0.27, -0.021, 1.4)
ob_left_vent_1.parent = ob_movable_leftleaf
ob_left_vent_1.location = (0.27, -0.021, 1.435)
ob_left_vent_2.parent = ob_movable_leftleaf
ob_left_vent_2.location = (0.27, -0.021, 1.47)
ob_left_vent_3.parent = ob_movable_leftleaf
ob_left_vent_3.location = (0.27, -0.021, 1.505)
ob_movable_rightleaf.parent = ob_asset_toolcabinet
ob_movable_rightleaf.location = (0.55, -0.33, 0.14)
ob_right_door.parent = ob_movable_rightleaf
ob_right_door.location = (-0.27, 0.0, 0.83)
_m = ob_right_door.modifiers.new('Manufactured edge', 'BEVEL')
_m.width = 0.004
_m.width_pct = 0.004
_m.segments = 2
_m = ob_right_door.modifiers.new('Corner normals', 'WEIGHTED_NORMAL')
ob_right_handle.parent = ob_movable_rightleaf
ob_right_handle.location = (-0.46, -0.045, 0.84)
_m = ob_right_handle.modifiers.new('Manufactured edge', 'BEVEL')
_m.width = 0.004
_m.width_pct = 0.004
_m.segments = 2
_m = ob_right_handle.modifiers.new('Corner normals', 'WEIGHTED_NORMAL')
ob_right_vent_0.parent = ob_movable_rightleaf
ob_right_vent_0.location = (-0.27, -0.021, 1.4)
ob_right_vent_1.parent = ob_movable_rightleaf
ob_right_vent_1.location = (-0.27, -0.021, 1.435)
ob_right_vent_2.parent = ob_movable_rightleaf
ob_right_vent_2.location = (-0.27, -0.021, 1.47)
ob_right_vent_3.parent = ob_movable_rightleaf
ob_right_vent_3.location = (-0.27, -0.021, 1.505)
ob_studio_key.location = (-2.7, -4.05, 4.725)
ob_studio_key.rotation_euler = (0.9111, -5.386e-08, -0.588)
ob_studio_fill.location = (3.375, -1.35, 2.7)
ob_studio_fill.rotation_euler = (1.122, 2.966e-08, 1.19)
ob_studio_rim.location = (0.0, 3.375, 4.05)
ob_studio_rim.rotation_euler = (0.8278, 6.438e-08, 3.142)
ob_studio_camera.location = (3.51, -5.4, 3.65)
ob_studio_camera.rotation_euler = (1.174, -9.885e-09, 0.5764)

# ---- collection membership
scene.collection.objects.link(ob_asset_toolcabinet)
scene.collection.objects.link(ob_cabinet_base)
scene.collection.objects.link(ob_cabinet_back)
scene.collection.objects.link(ob_cabinet_side_001)
scene.collection.objects.link(ob_cabinet_side)
scene.collection.objects.link(ob_cabinet_top)
scene.collection.objects.link(ob_cabinet_shelf_0)
scene.collection.objects.link(ob_cabinet_shelf_1)
scene.collection.objects.link(ob_cabinet_shelf_2)
scene.collection.objects.link(ob_movable_leftleaf)
scene.collection.objects.link(ob_left_door)
scene.collection.objects.link(ob_left_handle)
scene.collection.objects.link(ob_left_vent_0)
scene.collection.objects.link(ob_left_vent_1)
scene.collection.objects.link(ob_left_vent_2)
scene.collection.objects.link(ob_left_vent_3)
scene.collection.objects.link(ob_movable_rightleaf)
scene.collection.objects.link(ob_right_door)
scene.collection.objects.link(ob_right_handle)
scene.collection.objects.link(ob_right_vent_0)
scene.collection.objects.link(ob_right_vent_1)
scene.collection.objects.link(ob_right_vent_2)
scene.collection.objects.link(ob_right_vent_3)
scene.collection.objects.link(ob_studio_key)
scene.collection.objects.link(ob_studio_fill)
scene.collection.objects.link(ob_studio_rim)
scene.collection.objects.link(ob_studio_camera)

# ---- scene / render settings (as saved in the file)
scene.camera = ob_studio_camera
scene.frame_start = 0; scene.frame_end = 60; scene.frame_set(0)
scene.render.engine = 'CYCLES'
scene.render.resolution_x = 640
scene.render.resolution_y = 640
scene.render.fps = 30
scene.cycles.use_denoising = False
scene.cycles.samples = 32
scene.cycles.sampling_pattern = 'TABULATED_SOBOL'
bpy.context.view_layer.update()
